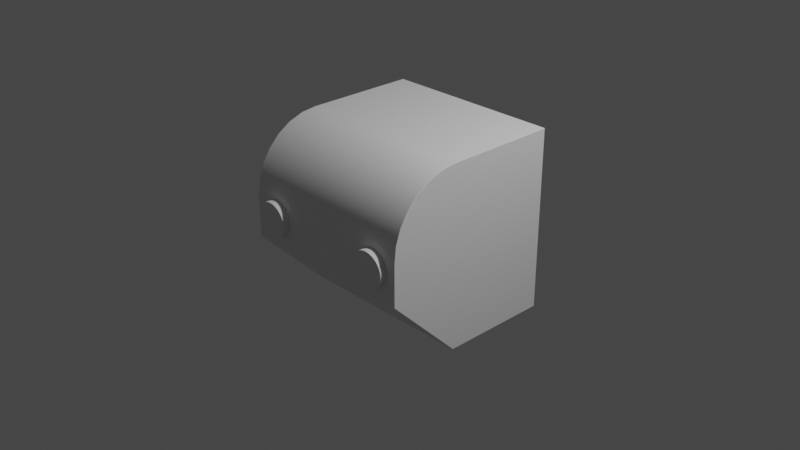 # Source: block_2.blend  (saved by Blender 2.92.15; exported with 4.5.12 LTS)
import bpy
from mathutils import Matrix  # noqa: F401  (used for matrix-valued properties, if any)

bpy.ops.wm.read_factory_settings(use_empty=True)
scene = bpy.context.scene
scene.name = 'Scene'

# ---- collections
col_collection = bpy.data.collections.new('Collection'); scene.collection.children.link(col_collection)

# ---- node groups
ng_auto_smooth = bpy.data.node_groups.new('Auto Smooth', 'GeometryNodeTree')
_s = ng_auto_smooth.interface.new_socket(name='Geometry', in_out='OUTPUT', socket_type='NodeSocketGeometry')
_s = ng_auto_smooth.interface.new_socket(name='Geometry', in_out='INPUT', socket_type='NodeSocketGeometry')
_s = ng_auto_smooth.interface.new_socket(name='Angle', in_out='INPUT', socket_type='NodeSocketFloat')
_s.subtype = 'ANGLE'
_s.min_value = 0.0
_s.max_value = 3.142
ng_auto_smooth.is_modifier = True
_N = ng_auto_smooth.nodes; _L = ng_auto_smooth.links
n0 = _N.new('NodeGroupOutput'); n0.name = 'Group Output'; n0.location = (480, -100)
n1 = _N.new('NodeGroupInput'); n1.name = 'Group Input'; n1.location = (-420, -300)
n2 = _N.new('NodeGroupInput'); n2.name = 'Group Input.001'; n2.location = (-60, -100)
n3 = _N.new('GeometryNodeSetShadeSmooth'); n3.name = 'Set Shade Smooth'; n3.location = (120, -100)
n3.domain = 'EDGE'
n4 = _N.new('GeometryNodeSetShadeSmooth'); n4.name = 'Set Shade Smooth.001'; n4.location = (300, -100)
n5 = _N.new('GeometryNodeInputMeshEdgeAngle'); n5.name = 'Edge Angle'; n5.location = (-420, -220)
n6 = _N.new('GeometryNodeInputEdgeSmooth'); n6.name = 'Is Edge Smooth'; n6.location = (-60, -160)
n7 = _N.new('GeometryNodeInputShadeSmooth'); n7.name = 'Is Face Smooth'; n7.location = (-240, -340)
n8 = _N.new('FunctionNodeBooleanMath'); n8.name = 'Boolean Math'; n8.location = (-60, -220)
n9 = _N.new('FunctionNodeCompare'); n9.name = 'Compare'; n9.location = (-240, -180)
n9.operation = 'LESS_EQUAL'
_L.new(n5.outputs[0], n9.inputs[0])
_L.new(n4.outputs[0], n0.inputs[0])
_L.new(n1.outputs[1], n9.inputs[1])
_L.new(n9.outputs[0], n8.inputs[0])
_L.new(n7.outputs[0], n8.inputs[1])
_L.new(n2.outputs[0], n3.inputs[0])
_L.new(n6.outputs[0], n3.inputs[1])
_L.new(n3.outputs[0], n4.inputs[0])
_L.new(n8.outputs[0], n3.inputs[2])
n0.is_active_output = True

# ---- world
world_world = bpy.data.worlds.new('World'); scene.world = world_world
world_world.use_nodes = True; world_world.node_tree.nodes.clear()
_N = world_world.node_tree.nodes; _L = world_world.node_tree.links
n0 = _N.new('ShaderNodeOutputWorld'); n0.name = 'World Output'; n0.location = (300, 300)
n1 = _N.new('ShaderNodeBackground'); n1.name = 'Background'; n1.location = (10, 300)
n1.inputs[0].default_value = (0.05088, 0.05088, 0.05088, 1.0)
_L.new(n1.outputs[0], n0.inputs[0])
n0.is_active_output = True
world_world.color = (0.05088, 0.05088, 0.05088)
world_world.use_sun_shadow = False
world_world.sun_shadow_jitter_overblur = 0.0

# ---- cameras
cam_camera = bpy.data.cameras.new('Camera')
cam_camera.clip_end = 100.0
cam_camera.ortho_scale = 7.314

# ---- lights
light_light = bpy.data.lights.new('Light', 'POINT')
light_light.transmission_factor = 0.0
light_light.energy = 1000.0
light_light.shadow_soft_size = 0.1
light_light.shadow_maximum_resolution = 0.006
light_light.use_absolute_resolution = True

# ---- meshes
me_cube_010 = bpy.data.meshes.new('Cube.010')
me_cube_010.from_pydata([(-1.0, 1.0, -1.0), (-1.0, 1.0, 1.0), (1.0, 1.0, -1.0), (1.0, 1.0, 1.0), (-1.0, -1.0, 0.2369), (-1.0, -0.2369, 1.0), (-1.0, -0.9809, 0.4067), (-1.0, -0.9244, 0.568), (-1.0, -0.8335, 0.7127), (-1.0, -0.7127, 0.8335), (-1.0, -0.568, 0.9244), (-1.0, -0.4067, 0.9809), (1.0, -0.2369, 1.0), (1.0, -1.0, 0.2369), (1.0, -0.4067, 0.9809), (1.0, -0.568, 0.9244), (1.0, -0.7127, 0.8335), (1.0, -0.8335, 0.7127), (1.0, -0.9244, 0.568), (1.0, -0.9809, 0.4067), (-1.0, -0.2183, -1.0), (-1.0, -1.0, -0.2183), (1.0, -1.0, -0.2183), (1.0, -0.2183, -1.0)], [], [(3, 1, 5, 12), (0, 1, 3, 2), (2, 3, 12, 14, 15, 16, 17, 18, 19, 13, 22, 23), (22, 13, 4, 21), (12, 5, 11, 14), (14, 11, 10, 15), (15, 10, 9, 16), (16, 9, 8, 17), (17, 8, 7, 18), (18, 7, 6, 19), (19, 6, 4, 13), (20, 21, 4, 6, 7, 8, 9, 10, 11, 5, 1, 0), (20, 23, 22, 21), (0, 2, 23, 20)])
me_cube_010.polygons.foreach_set('use_smooth', [True] * 14)
_uv = me_cube_010.uv_layers.new(name='UVMap')
_uv.uv.foreach_set('vector', [0.625, 0.5, 0.875, 0.5, 0.875, 0.6546, 0.625, 0.6546, 0.375, 0.25, 0.625, 0.25, 0.625, 0.5, 0.375, 0.5, 0.375, 0.5, 0.625, 0.5, 0.625, 0.6546, 0.6226, 0.6758, 0.6156, 0.696, 0.6042, 0.7141, 0.5891, 0.7292, 0.571, 0.7406, 0.5508, 0.7476, 0.5296, 0.75, 0.4727, 0.75, 0.375, 0.6523, 0.4727, 0.75, 0.5296, 0.75, 0.5296, 1.0, 0.4727, 1.0, 0.625, 0.6546, 0.875, 0.6546, 0.875, 0.6758, 0.625, 0.6758, 0.625, 0.6758, 0.875, 0.6758, 0.875, 0.696, 0.625, 0.696, 0.625, 0.696, 0.875, 0.696, 0.875, 0.7141, 0.625, 0.7141, 0.625, 0.75, 0.625, 1.0, 0.5891, 1.0, 0.5891, 0.75, 0.5891, 0.75, 0.5891, 1.0, 0.571, 1.0, 0.571, 0.75, 0.571, 0.75, 0.571, 1.0, 0.5508, 1.0, 0.5508, 0.75, 0.5508, 0.75, 0.5508, 1.0, 0.5296, 1.0, 0.5296, 0.75, 0.375, 0.09771, 0.4727, 0.0, 0.5296, 0.0, 0.5508, 0.002392, 0.571, 0.009446, 0.5891, 0.02081, 0.6042, 0.03591, 0.6156, 0.054, 0.6226, 0.07416, 0.625, 0.09539, 0.625, 0.25, 0.375, 0.25, 0.125, 0.6523, 0.375, 0.6523, 0.375, 0.75, 0.125, 0.75, 0.125, 0.5, 0.375, 0.5, 0.375, 0.6523, 0.125, 0.6523])
me_cube_010.use_remesh_fix_poles = True
me_cube_010.use_remesh_preserve_attributes = False
me_cube_010.use_mirror_vertex_groups = False
me_cube_010.update()
me_cylinder_002 = bpy.data.meshes.new('Cylinder.002')
me_cylinder_002.from_pydata([(3.716, 1.704, 3.643), (3.716, 1.704, 5.643), (3.911, 1.685, 3.643), (3.911, 1.685, 5.643), (4.098, 1.628, 3.643), (4.098, 1.628, 5.643), (4.271, 1.535, 3.643), (4.271, 1.535, 5.643), (4.423, 1.411, 3.643), (4.423, 1.411, 5.643), (4.547, 1.259, 3.643), (4.547, 1.259, 5.643), (4.64, 1.086, 3.643), (4.64, 1.086, 5.643), (4.696, 0.8989, 3.643), (4.696, 0.8989, 5.643), (4.716, 0.7038, 3.643), (4.716, 0.7038, 5.643), (4.696, 0.5087, 3.643), (4.696, 0.5087, 5.643), (4.64, 0.3211, 3.643), (4.64, 0.3211, 5.643), (4.547, 0.1482, 3.643), (4.547, 0.1482, 5.643), (4.423, -0.003331, 3.643), (4.423, -0.003331, 5.643), (4.271, -0.1277, 3.643), (4.271, -0.1277, 5.643), (4.098, -0.2201, 3.643), (4.098, -0.2201, 5.643), (3.911, -0.277, 3.643), (3.911, -0.277, 5.643), (3.716, -0.2962, 3.643), (3.716, -0.2962, 5.643), (3.521, -0.277, 3.643), (3.521, -0.277, 5.643), (3.333, -0.2201, 3.643), (3.333, -0.2201, 5.643), (3.16, -0.1277, 3.643), (3.16, -0.1277, 5.643), (3.009, -0.00333, 3.643), (3.009, -0.00333, 5.643), (2.884, 0.1482, 3.643), (2.884, 0.1482, 5.643), (2.792, 0.3211, 3.643), (2.792, 0.3211, 5.643), (2.735, 0.5087, 3.643), (2.735, 0.5087, 5.643), (2.716, 0.7038, 3.643), (2.716, 0.7038, 5.643), (2.735, 0.8989, 3.643), (2.735, 0.8989, 5.643), (2.792, 1.086, 3.643), (2.792, 1.086, 5.643), (2.884, 1.259, 3.643), (2.884, 1.259, 5.643), (3.009, 1.411, 3.643), (3.009, 1.411, 5.643), (3.16, 1.535, 3.643), (3.16, 1.535, 5.643), (3.333, 1.628, 3.643), (3.333, 1.628, 5.643), (3.521, 1.685, 3.643), (3.521, 1.685, 5.643)], [], [(0, 1, 3, 2), (2, 3, 5, 4), (4, 5, 7, 6), (6, 7, 9, 8), (8, 9, 11, 10), (10, 11, 13, 12), (12, 13, 15, 14), (14, 15, 17, 16), (16, 17, 19, 18), (18, 19, 21, 20), (20, 21, 23, 22), (22, 23, 25, 24), (24, 25, 27, 26), (26, 27, 29, 28), (28, 29, 31, 30), (30, 31, 33, 32), (32, 33, 35, 34), (34, 35, 37, 36), (36, 37, 39, 38), (38, 39, 41, 40), (40, 41, 43, 42), (42, 43, 45, 44), (44, 45, 47, 46), (46, 47, 49, 48), (48, 49, 51, 50), (50, 51, 53, 52), (52, 53, 55, 54), (54, 55, 57, 56), (56, 57, 59, 58), (58, 59, 61, 60), (3, 1, 63, 61, 59, 57, 55, 53, 51, 49, 47, 45, 43, 41, 39, 37, 35, 33, 31, 29, 27, 25, 23, 21, 19, 17, 15, 13, 11, 9, 7, 5), (60, 61, 63, 62), (62, 63, 1, 0), (0, 2, 4, 6, 8, 10, 12, 14, 16, 18, 20, 22, 24, 26, 28, 30, 32, 34, 36, 38, 40, 42, 44, 46, 48, 50, 52, 54, 56, 58, 60, 62)])
me_cylinder_002.polygons.foreach_set('use_smooth', [True] * 34)
_uv = me_cylinder_002.uv_layers.new(name='UVMap')
_uv.uv.foreach_set('vector', [1.0, 0.5, 1.0, 1.0, 0.9688, 1.0, 0.9688, 0.5, 0.9688, 0.5, 0.9688, 1.0, 0.9375, 1.0, 0.9375, 0.5, 0.9375, 0.5, 0.9375, 1.0, 0.9062, 1.0, 0.9062, 0.5, 0.9062, 0.5, 0.9062, 1.0, 0.875, 1.0, 0.875, 0.5, 0.875, 0.5, 0.875, 1.0, 0.8438, 1.0, 0.8438, 0.5, 0.8438, 0.5, 0.8438, 1.0, 0.8125, 1.0, 0.8125, 0.5, 0.8125, 0.5, 0.8125, 1.0, 0.7812, 1.0, 0.7812, 0.5, 0.7812, 0.5, 0.7812, 1.0, 0.75, 1.0, 0.75, 0.5, 0.75, 0.5, 0.75, 1.0, 0.7188, 1.0, 0.7188, 0.5, 0.7188, 0.5, 0.7188, 1.0, 0.6875, 1.0, 0.6875, 0.5, 0.6875, 0.5, 0.6875, 1.0, 0.6562, 1.0, 0.6562, 0.5, 0.6562, 0.5, 0.6562, 1.0, 0.625, 1.0, 0.625, 0.5, 0.625, 0.5, 0.625, 1.0, 0.5938, 1.0, 0.5938, 0.5, 0.5938, 0.5, 0.5938, 1.0, 0.5625, 1.0, 0.5625, 0.5, 0.5625, 0.5, 0.5625, 1.0, 0.5312, 1.0, 0.5312, 0.5, 0.5312, 0.5, 0.5312, 1.0, 0.5, 1.0, 0.5, 0.5, 0.5, 0.5, 0.5, 1.0, 0.4688, 1.0, 0.4688, 0.5, 0.4688, 0.5, 0.4688, 1.0, 0.4375, 1.0, 0.4375, 0.5, 0.4375, 0.5, 0.4375, 1.0, 0.4062, 1.0, 0.4062, 0.5, 0.4062, 0.5, 0.4062, 1.0, 0.375, 1.0, 0.375, 0.5, 0.375, 0.5, 0.375, 1.0, 0.3438, 1.0, 0.3438, 0.5, 0.3438, 0.5, 0.3438, 1.0, 0.3125, 1.0, 0.3125, 0.5, 0.3125, 0.5, 0.3125, 1.0, 0.2812, 1.0, 0.2812, 0.5, 0.2812, 0.5, 0.2812, 1.0, 0.25, 1.0, 0.25, 0.5, 0.25, 0.5, 0.25, 1.0, 0.2188, 1.0, 0.2188, 0.5, 0.2188, 0.5, 0.2188, 1.0, 0.1875, 1.0, 0.1875, 0.5, 0.1875, 0.5, 0.1875, 1.0, 0.1562, 1.0, 0.1562, 0.5, 0.1562, 0.5, 0.1562, 1.0, 0.125, 1.0, 0.125, 0.5, 0.125, 0.5, 0.125, 1.0, 0.09375, 1.0, 0.09375, 0.5, 0.09375, 0.5, 0.09375, 1.0, 0.0625, 1.0, 0.0625, 0.5, 0.2968, 0.4854, 0.25, 0.49, 0.2032, 0.4854, 0.1582, 0.4717, 0.1167, 0.4496, 0.08029, 0.4197, 0.05045, 0.3833, 0.02827, 0.3418, 0.01461, 0.2968, 0.01, 0.25, 0.01461, 0.2032, 0.02827, 0.1582, 0.05045, 0.1167, 0.08029, 0.08029, 0.1167, 0.05045, 0.1582, 0.02827, 0.2032, 0.01461, 0.25, 0.01, 0.2968, 0.01461, 0.3418, 0.02827, 0.3833, 0.05045, 0.4197, 0.08029, 0.4496, 0.1167, 0.4717, 0.1582, 0.4854, 0.2032, 0.49, 0.25, 0.4854, 0.2968, 0.4717, 0.3418, 0.4496, 0.3833, 0.4197, 0.4197, 0.3833, 0.4496, 0.3418, 0.4717, 0.0625, 0.5, 0.0625, 1.0, 0.03125, 1.0, 0.03125, 0.5, 0.03125, 0.5, 0.03125, 1.0, 0.0, 1.0, 0.0, 0.5, 0.75, 0.49, 0.7968, 0.4854, 0.8418, 0.4717, 0.8833, 0.4496, 0.9197, 0.4197, 0.9496, 0.3833, 0.9717, 0.3418, 0.9854, 0.2968, 0.99, 0.25, 0.9854, 0.2032, 0.9717, 0.1582, 0.9496, 0.1167, 0.9197, 0.08029, 0.8833, 0.05045, 0.8418, 0.02827, 0.7968, 0.01461, 0.75, 0.01, 0.7032, 0.01461, 0.6582, 0.02827, 0.6167, 0.05045, 0.5803, 0.08029, 0.5504, 0.1167, 0.5283, 0.1582, 0.5146, 0.2032, 0.51, 0.25, 0.5146, 0.2968, 0.5283, 0.3418, 0.5504, 0.3833, 0.5803, 0.4197, 0.6167, 0.4496, 0.6582, 0.4717, 0.7032, 0.4854])
me_cylinder_002.use_remesh_fix_poles = True
me_cylinder_002.use_remesh_preserve_attributes = False
me_cylinder_002.use_mirror_vertex_groups = False
me_cylinder_002.update()

# ---- objects
ob_light = bpy.data.objects.new('Light', light_light)
ob_camera = bpy.data.objects.new('Camera', cam_camera)
ob_cube = bpy.data.objects.new('Cube', me_cube_010)
ob_cylinder_001 = bpy.data.objects.new('Cylinder.001', me_cylinder_002)

# ---- transforms, parenting, visibility, modifiers, constraints
ob_light.location = (4.076, 1.005, 5.904)
ob_light.rotation_euler = (0.6503, 0.05522, 1.866)
ob_light.lock_rotations_4d = False
ob_light.empty_display_type = 'ARROWS'
ob_light.color = (0.0, 0.0, 0.0, 0.0)
ob_light.lineart.crease_threshold = 0.0
ob_camera.location = (7.359, -6.926, 4.958)
ob_camera.rotation_euler = (1.109, 0.0, 0.8149)
ob_camera.lock_rotations_4d = False
ob_camera.empty_display_type = 'ARROWS'
ob_camera.color = (0.0, 0.0, 0.0, 0.0)
ob_camera.display_type = 'WIRE'
ob_camera.lineart.crease_threshold = 0.0
ob_cube.parent = ob_cylinder_001
ob_cube.matrix_parent_inverse = Matrix(((-5.276, -0.0, -0.0, 0.0), (0.0, -0.1836, 5.273, 1.094e-08), (-0.0, -5.273, -0.1836, 3.143e-07), (0.0, -0.0, 0.0, 1.0)))
ob_cube.location = (0.0, 0.0, 0.0)
ob_cube.lineart.crease_threshold = 0.0
_m = ob_cube.modifiers.new('Boolean', 'BOOLEAN')
_m.object = ob_cylinder_001
_m = ob_cube.modifiers.new('Bevel', 'BEVEL')
_m.width = 2.6
_m.width_pct = 2.6
_m.segments = 3
_m.harden_normals = True
ob_cylinder_001.location = (0.0, 5.96e-08, 0.0)
ob_cylinder_001.rotation_euler = (-1.536, 0.0, 0.0)
ob_cylinder_001.scale = (-0.1895, -0.1895, -0.1895)
ob_cylinder_001.display_type = 'WIRE'
ob_cylinder_001.lineart.crease_threshold = 0.0
_m = ob_cylinder_001.modifiers.new('Mirror', 'MIRROR')
_m = ob_cylinder_001.modifiers.new('Auto Smooth', 'NODES')
_m.node_group = ng_auto_smooth
_gi = [s.identifier for s in ng_auto_smooth.interface.items_tree if s.item_type == 'SOCKET' and s.in_out == 'INPUT']
_m[_gi[1]] = 0.5236  # Angle

# ---- collection membership
col_collection.objects.link(ob_light)
col_collection.objects.link(ob_camera)
col_collection.objects.link(ob_cube)
col_collection.objects.link(ob_cylinder_001)

# ---- scene / render settings (as saved in the file)
scene.camera = ob_camera
scene.frame_start = 1; scene.frame_end = 250; scene.frame_set(1)
scene.render.engine = 'BLENDER_EEVEE_NEXT'
scene.cycles.use_denoising = False
scene.cycles.samples = 128
scene.cycles.sampling_pattern = 'TABULATED_SOBOL'
scene.cycles.use_adaptive_sampling = False
scene.cycles.use_light_tree = False
scene.view_settings.view_transform = 'Filmic'
bpy.context.view_layer.update()
